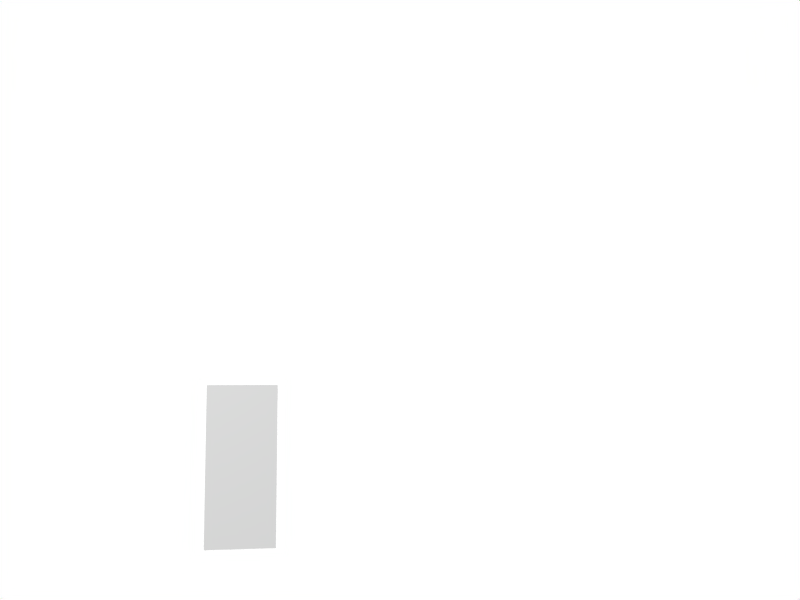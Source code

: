 # Source: door1.blend  (saved by Blender 2.68.0; exported with 4.5.12 LTS)
import bpy
from mathutils import Matrix  # noqa: F401  (used for matrix-valued properties, if any)

bpy.ops.wm.read_factory_settings(use_empty=True)
scene = bpy.context.scene
scene.name = 'Scene'

# ---- collections
col_collection_1 = bpy.data.collections.new('Collection 1'); scene.collection.children.link(col_collection_1)

# ---- materials (node trees are filled in below, after node groups)
mat_wdoor = bpy.data.materials.new('wdoor')
mat_wdoor.alpha_threshold = 0.0
mat_wdoor.diffuse_color = (1.0, 1.0, 1.0, 1.0)
mat_wdoor.roughness = 0.5
mat_wdoor.specular_intensity = 0.07516
mat_wdoor.line_color = (0.0, 0.0, 0.0, 1.0)

# ---- material node trees

# ---- world
world_world = bpy.data.worlds.new('World'); scene.world = world_world
world_world.color = (1.0, 1.0, 1.0)
world_world.use_sun_shadow = False
world_world.sun_shadow_jitter_overblur = 0.0
world_world.cycles.sampling_method = 'MANUAL'
world_world.cycles.sample_map_resolution = 256

# ---- cameras
cam_camera = bpy.data.cameras.new('Camera')
cam_camera.passepartout_alpha = 0.2
cam_camera.clip_end = 100.0
cam_camera.lens = 35.0
cam_camera.sensor_width = 32.0
cam_camera.sensor_height = 18.0
cam_camera.ortho_scale = 7.314
cam_camera.show_passepartout = False
cam_camera.show_safe_areas = True
cam_camera.dof.focus_distance = 0.0
cam_camera.dof.aperture_fstop = 128.0

# ---- lights
light_lamp_001 = bpy.data.lights.new('Lamp.001', 'POINT')
light_lamp_001.transmission_factor = 0.0
light_lamp_001.energy = 100.0
light_lamp_001.shadow_buffer_clip_start = 0.5
light_lamp_001.shadow_soft_size = 1.0
light_lamp_001.shadow_maximum_resolution = 0.006
light_lamp_001.use_absolute_resolution = True
light_lamp_001.cycles.use_multiple_importance_sampling = False
light_lamp = bpy.data.lights.new('Lamp', 'POINT')
light_lamp.transmission_factor = 0.0
light_lamp.energy = 100.0
light_lamp.shadow_buffer_clip_start = 0.5
light_lamp.shadow_soft_size = 1.0
light_lamp.shadow_maximum_resolution = 0.006
light_lamp.use_absolute_resolution = True
light_lamp.cycles.use_multiple_importance_sampling = False

# ---- meshes
me_cube_001 = bpy.data.meshes.new('Cube.001')
me_cube_001.from_pydata([(0.9079, 0.04991, 0.04778), (0.9079, -0.05633, 0.04778), (0.08762, -0.05633, 0.04778), (0.08762, 0.04991, 0.04778), (0.9079, 0.04991, 1.94), (0.9079, -0.05633, 1.94), (0.08762, -0.05633, 1.94), (0.08762, 0.04991, 1.94)], [], [(0, 1, 2, 3), (4, 7, 6, 5), (0, 4, 5, 1), (1, 5, 6, 2), (2, 6, 7, 3), (4, 0, 3, 7)])
me_cube_001.use_remesh_preserve_volume = False
me_cube_001.use_remesh_preserve_attributes = False
me_cube_001.use_mirror_vertex_groups = False
me_cube_001.update()
me_cube = bpy.data.meshes.new('Cube')
me_cube.from_pydata([(-0.002956, -0.04977, 1.991), (-0.002956, -0.04977, -1.149e-07), (0.9924, -0.04977, 1.817e-07), (0.9924, -0.04977, 1.991), (-0.002956, 0.04977, 1.991), (-0.002956, 0.04977, -4.784e-07), (0.9924, 0.04977, 2.929e-07), (0.9924, 0.04977, 1.991)], [], [(0, 1, 2, 3), (4, 7, 6, 5), (0, 4, 5, 1), (1, 5, 6, 2), (2, 6, 7, 3), (4, 0, 3, 7)])
_k = set([(0, 1), (0, 3), (0, 4), (1, 2), (1, 5), (2, 3), (2, 6), (3, 7), (4, 5), (4, 7), (5, 6), (6, 7)])
me_cube.attributes.new('sharp_edge', 'BOOLEAN', 'EDGE').data.foreach_set('value', [ (min(e.vertices), max(e.vertices)) in _k for e in me_cube.edges])
_uv = me_cube.uv_layers.new(name='UVTex')
_uv.uv.foreach_set('vector', [0.0, 1.0, 0.0, 0.0, 1.0, 0.0, 1.0, 1.0, 2.384e-07, 1.0, 1.0, 1.0, 1.0, 0.0, -0.0001899, 0.0, 0.69, 0.9996, 0.7889, 0.9997, 0.7889, 0.0007453, 0.69, 0.0006667, 1.003, 0.7103, 1.002, 0.7534, -0.005199, 0.7534, -0.003854, 0.7103, 0.537, 0.0004436, 0.4358, 0.0004486, 0.4358, 0.9995, 0.537, 0.9995, 1.004, 0.2586, 1.005, 0.3021, -0.004002, 0.3021, -0.005199, 0.2586])
me_cube.materials.append(mat_wdoor)
me_cube.use_remesh_preserve_volume = False
me_cube.use_remesh_preserve_attributes = False
me_cube.use_mirror_vertex_groups = False
me_cube.update()

# ---- objects
ob_lamp_001 = bpy.data.objects.new('Lamp.001', light_lamp_001)
ob_cube_001 = bpy.data.objects.new('Cube.001', me_cube_001)
ob_cube = bpy.data.objects.new('Cube', me_cube)
ob_lamp = bpy.data.objects.new('Lamp', light_lamp)
ob_camera = bpy.data.objects.new('Camera', cam_camera)

# ---- transforms, parenting, visibility, modifiers, constraints
ob_lamp_001.location = (1.504, 4.586, 4.154)
ob_lamp_001.lock_rotations_4d = False
ob_lamp_001.empty_display_type = 'ARROWS'
ob_lamp_001.lineart.crease_threshold = 0.0
ob_cube_001.location = (0.0, 0.0, 0.0)
ob_cube_001.display_type = 'WIRE'
ob_cube_001.lineart.crease_threshold = 0.0
ob_cube.location = (0.0, 0.0, 0.0)
ob_cube.lock_rotations_4d = False
ob_cube.empty_display_type = 'ARROWS'
ob_cube.lineart.crease_threshold = 0.0
ob_lamp.location = (-0.9573, -4.906, 4.154)
ob_lamp.lock_rotations_4d = False
ob_lamp.empty_display_type = 'ARROWS'
ob_lamp.lineart.crease_threshold = 0.0
ob_camera.location = (0.7371, -10.57, 2.072)
ob_camera.rotation_euler = (1.655, 9.003e-06, -0.1546)
ob_camera.lock_rotations_4d = False
ob_camera.empty_display_type = 'ARROWS'
ob_camera.color = (0.0, 0.0, 0.0, 0.0)
ob_camera.display_type = 'WIRE'
ob_camera.lineart.crease_threshold = 0.0

# ---- collection membership
col_collection_1.objects.link(ob_lamp_001)
col_collection_1.objects.link(ob_cube_001)
col_collection_1.objects.link(ob_cube)
col_collection_1.objects.link(ob_lamp)
col_collection_1.objects.link(ob_camera)

# ---- scene / render settings (as saved in the file)
scene.camera = ob_camera
scene.frame_start = 1; scene.frame_end = 250; scene.frame_set(1)
scene.render.engine = 'BLENDER_EEVEE_NEXT'
scene.render.image_settings.file_format = 'JPEG'
scene.render.image_settings.color_mode = 'RGB'
scene.render.image_settings.compression = 90
scene.render.resolution_x = 800
scene.render.resolution_y = 600
scene.render.pixel_aspect_x = 100.0
scene.render.pixel_aspect_y = 100.0
scene.render.fps = 25
scene.render.dither_intensity = 0.0
scene.render.use_compositing = False
scene.render.use_sequencer = False
scene.render.bake_margin = 2
scene.render.bake_bias = 0.0
scene.render.use_stamp_time = False
scene.render.use_stamp_date = False
scene.render.use_stamp_frame = False
scene.render.use_stamp_camera = False
scene.render.use_stamp_scene = False
scene.render.use_stamp_filename = False
scene.render.use_stamp_render_time = False
scene.render.stamp_font_size = 0
scene.cycles.use_denoising = False
scene.cycles.samples = 10
scene.cycles.sampling_pattern = 'TABULATED_SOBOL'
scene.cycles.light_sampling_threshold = 0.0
scene.cycles.use_adaptive_sampling = False
scene.cycles.use_light_tree = False
scene.cycles.blur_glossy = 0.0
scene.cycles.volume_bounces = 1
scene.cycles.pixel_filter_type = 'GAUSSIAN'
scene.cycles.sample_clamp_indirect = 0.0
scene.view_settings.view_transform = 'Raw'
bpy.context.view_layer.update()
